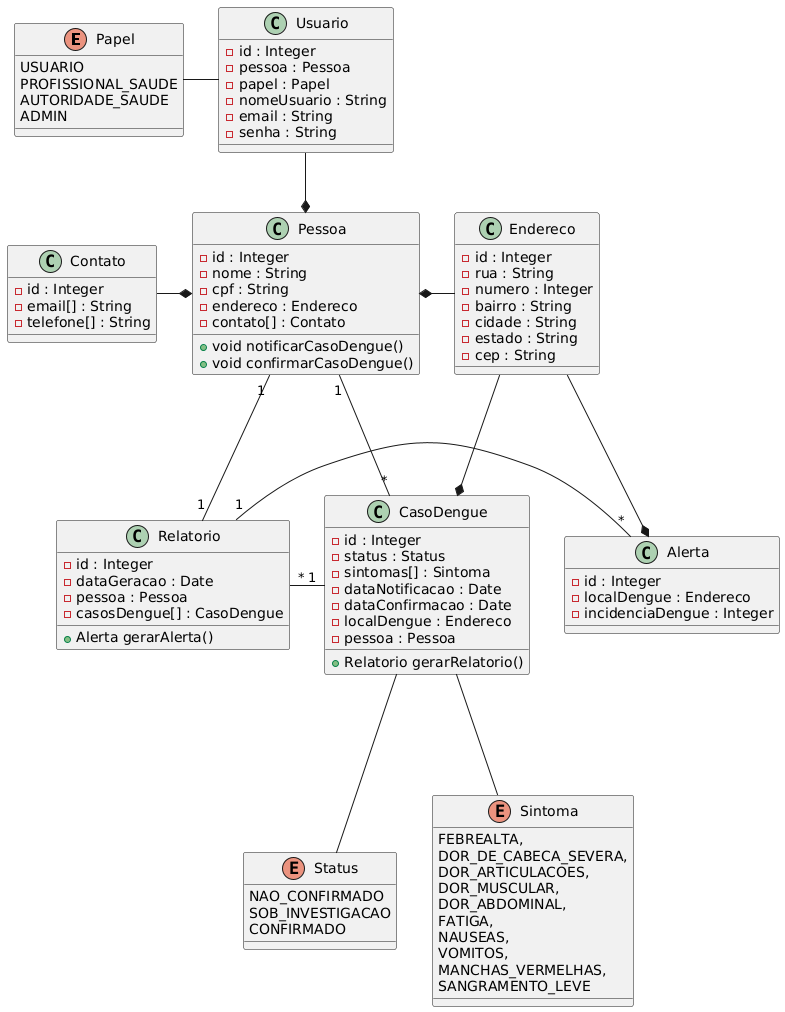

The diagram above was rendered by PlantUML. Its source (embedded in the PNG):
@startuml
enum Papel {
     USUARIO
     PROFISSIONAL_SAUDE
     AUTORIDADE_SAUDE
     ADMIN
}

enum Status {
    NAO_CONFIRMADO
    SOB_INVESTIGACAO
    CONFIRMADO
}

enum Sintoma {
    FEBREALTA,
    DOR_DE_CABECA_SEVERA,
    DOR_ARTICULACOES,
    DOR_MUSCULAR,
    DOR_ABDOMINAL,
    FATIGA,
    NAUSEAS,
    VOMITOS,
    MANCHAS_VERMELHAS,
    SANGRAMENTO_LEVE
}

class Endereco {
    - id : Integer
    - rua : String
    - numero : Integer
    - bairro : String
    - cidade : String
    - estado : String
    - cep : String
}

class Usuario {
    - id : Integer
    - pessoa : Pessoa
    - papel : Papel
    - nomeUsuario : String
    - email : String
    - senha : String
}

class Pessoa {
     - id : Integer
     - nome : String
     - cpf : String
     - endereco : Endereco
     - contato[] : Contato
     + void notificarCasoDengue()
     + void confirmarCasoDengue()
}

class Contato {
    - id : Integer
    - email[] : String
    - telefone[] : String
}

class CasoDengue {
    - id : Integer
    - status : Status
    - sintomas[] : Sintoma
    - dataNotificacao : Date
    - dataConfirmacao : Date
    - localDengue : Endereco
    - pessoa : Pessoa
    + Relatorio gerarRelatorio()
}

class Relatorio {
    - id : Integer
    - dataGeracao : Date
    - pessoa : Pessoa
    - casosDengue[] : CasoDengue
    + Alerta gerarAlerta()
}

class Alerta {
    - id : Integer
    - localDengue : Endereco
    - incidenciaDengue : Integer
}


Usuario -left-- Papel

Contato -right--* Pessoa
Usuario -down-* Pessoa
Endereco -left--* Pessoa
Relatorio "1" -up-- "1" Pessoa
CasoDengue "*" -up-- "1" Pessoa

Endereco -down--* CasoDengue
Relatorio "*" -right-- "1" CasoDengue
Status -up-- CasoDengue
Sintoma -up-- CasoDengue

Relatorio "1" -right-- "*" Alerta
Endereco --* Alerta
@enduml